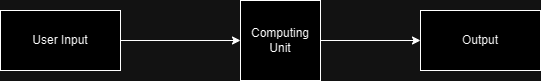

The diagram above was exported from draw.io. Its source (the exported page's mxGraphModel, read from the mxfile embedded in the PNG):
<mxGraphModel dx="1002" dy="535" grid="1" gridSize="10" guides="1" tooltips="1" connect="1" arrows="1" fold="1" page="1" pageScale="1" pageWidth="850" pageHeight="1100" math="0" shadow="0">
  <root>
    <mxCell id="0" />
    <mxCell id="1" parent="0" />
    <mxCell id="DPdg1T7xZcSskeWX3gjo-1" value="User Input" style="rounded=0;whiteSpace=wrap;html=1;" vertex="1" parent="1">
      <mxGeometry x="180" y="180" width="120" height="60" as="geometry" />
    </mxCell>
    <mxCell id="DPdg1T7xZcSskeWX3gjo-2" value="Computing Unit" style="whiteSpace=wrap;html=1;aspect=fixed;" vertex="1" parent="1">
      <mxGeometry x="420" y="170" width="80" height="80" as="geometry" />
    </mxCell>
    <mxCell id="DPdg1T7xZcSskeWX3gjo-3" value="" style="endArrow=classic;html=1;rounded=0;exitX=1;exitY=0.5;exitDx=0;exitDy=0;entryX=0;entryY=0.5;entryDx=0;entryDy=0;" edge="1" parent="1" source="DPdg1T7xZcSskeWX3gjo-1" target="DPdg1T7xZcSskeWX3gjo-2">
      <mxGeometry width="50" height="50" relative="1" as="geometry">
        <mxPoint x="400" y="300" as="sourcePoint" />
        <mxPoint x="450" y="250" as="targetPoint" />
      </mxGeometry>
    </mxCell>
    <mxCell id="DPdg1T7xZcSskeWX3gjo-4" value="Output" style="rounded=0;whiteSpace=wrap;html=1;" vertex="1" parent="1">
      <mxGeometry x="600" y="180" width="120" height="60" as="geometry" />
    </mxCell>
    <mxCell id="DPdg1T7xZcSskeWX3gjo-5" value="" style="endArrow=classic;html=1;rounded=0;exitX=1;exitY=0.5;exitDx=0;exitDy=0;entryX=0;entryY=0.5;entryDx=0;entryDy=0;" edge="1" parent="1" source="DPdg1T7xZcSskeWX3gjo-2" target="DPdg1T7xZcSskeWX3gjo-4">
      <mxGeometry width="50" height="50" relative="1" as="geometry">
        <mxPoint x="400" y="300" as="sourcePoint" />
        <mxPoint x="450" y="250" as="targetPoint" />
      </mxGeometry>
    </mxCell>
  </root>
</mxGraphModel>